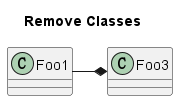

The diagram above was rendered by PlantUML. Its source (embedded in the PNG):
@startuml

title Remove Classes

class Foo1
class Foo2
class Foo3

Foo2 *-- Foo1
Foo1 -* Foo3

remove Foo2
hide Foo2

@enduml